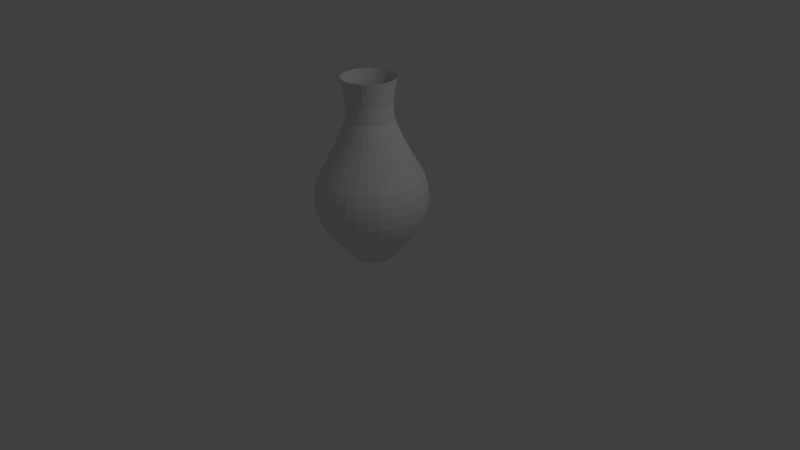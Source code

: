 # Source: vase.blend  (saved by Blender 2.77.0; exported with 4.5.12 LTS)
import bpy
from mathutils import Matrix  # noqa: F401  (used for matrix-valued properties, if any)

bpy.ops.wm.read_factory_settings(use_empty=True)
scene = bpy.context.scene
scene.name = 'Scene'

# ---- collections
col_collection_1 = bpy.data.collections.new('Collection 1'); scene.collection.children.link(col_collection_1)

# ---- world
world_world = bpy.data.worlds.new('World'); scene.world = world_world
world_world.color = (0.05088, 0.05088, 0.05088)
world_world.use_sun_shadow = False
world_world.sun_shadow_jitter_overblur = 0.0
world_world.cycles.sampling_method = 'MANUAL'

# ---- cameras
cam_camera = bpy.data.cameras.new('Camera')
cam_camera.clip_end = 100.0
cam_camera.lens = 35.0
cam_camera.sensor_width = 32.0
cam_camera.sensor_height = 18.0
cam_camera.ortho_scale = 7.314
cam_camera.dof.focus_distance = 0.0
cam_camera.dof.aperture_fstop = 128.0

# ---- lights
light_lamp = bpy.data.lights.new('Lamp', 'POINT')
light_lamp.transmission_factor = 0.0
light_lamp.cutoff_distance = 30.0
light_lamp.energy = 100.0
light_lamp.shadow_buffer_clip_start = 1.001
light_lamp.shadow_soft_size = 0.1
light_lamp.shadow_maximum_resolution = 0.006
light_lamp.use_absolute_resolution = True

# ---- meshes
me_sphere = bpy.data.meshes.new('Sphere')
me_sphere.from_pydata([(-0.3405, -2.284e-08, 0.471), (-0.2962, 2.396e-08, -0.04674), (-0.398, 2.693e-08, -0.2933), (-0.5066, 2.693e-08, -0.5066), (-0.5957, 2.693e-08, -0.6669), (-0.6619, 2.693e-08, -0.7907), (-0.7027, 2.693e-08, -0.9251), (-0.7165, 2.693e-08, -1.065), (-0.7027, 2.693e-08, -1.205), (-0.6619, 2.693e-08, -1.339), (-0.5957, 2.693e-08, -1.463), (-0.5066, 2.693e-08, -1.572), (-0.398, 2.693e-08, -1.702), (-0.2742, 2.693e-08, -1.867), (-0.3339, 0.06642, 0.471), (-0.2905, 0.05779, -0.04674), (-0.3904, 0.07765, -0.2933), (-0.4969, 0.09883, -0.5066), (-0.5843, 0.1162, -0.6669), (-0.6492, 0.1291, -0.7907), (-0.6892, 0.1371, -0.9251), (-0.7027, 0.1398, -1.065), (-0.6892, 0.1371, -1.205), (-0.6492, 0.1291, -1.339), (-0.5843, 0.1162, -1.463), (-0.4969, 0.09883, -1.572), (-0.3904, 0.07765, -1.702), (-0.2689, 0.05349, -1.867), (-0.3146, 0.1303, 0.471), (-0.2737, 0.1134, -0.04674), (-0.3677, 0.1523, -0.2933), (-0.468, 0.1939, -0.5066), (-0.5504, 0.228, -0.6669), (-0.6115, 0.2533, -0.7907), (-0.6492, 0.2689, -0.9251), (-0.6619, 0.2742, -1.065), (-0.6492, 0.2689, -1.205), (-0.6115, 0.2533, -1.339), (-0.5504, 0.228, -1.463), (-0.468, 0.1939, -1.572), (-0.3677, 0.1523, -1.702), (-0.2533, 0.1049, -1.867), (-0.2831, 0.1892, 0.471), (-0.2463, 0.1646, -0.04674), (-0.331, 0.2211, -0.2933), (-0.4212, 0.2815, -0.5066), (-0.4953, 0.331, -0.6669), (-0.5504, 0.3677, -0.7907), (-0.5843, 0.3904, -0.9251), (-0.5957, 0.398, -1.065), (-0.5843, 0.3904, -1.205), (-0.5504, 0.3677, -1.339), (-0.4953, 0.331, -1.463), (-0.4212, 0.2815, -1.572), (-0.331, 0.2211, -1.702), (-0.228, 0.1523, -1.867), (-0.2408, 0.2408, 0.471), (-0.2095, 0.2095, -0.04674), (-0.2815, 0.2815, -0.2933), (-0.3582, 0.3582, -0.5066), (-0.4212, 0.4212, -0.6669), (-0.468, 0.468, -0.7907), (-0.4969, 0.4969, -0.9251), (-0.5066, 0.5066, -1.065), (-0.4969, 0.4969, -1.205), (-0.468, 0.468, -1.339), (-0.4212, 0.4212, -1.463), (-0.3582, 0.3582, -1.572), (-0.2815, 0.2815, -1.702), (-0.1939, 0.1939, -1.867), (-0.1892, 0.2831, 0.471), (-0.1646, 0.2463, -0.04674), (-0.2211, 0.331, -0.2933), (-0.2815, 0.4212, -0.5066), (-0.331, 0.4953, -0.6669), (-0.3677, 0.5504, -0.7907), (-0.3904, 0.5843, -0.9251), (-0.398, 0.5957, -1.065), (-0.3904, 0.5843, -1.205), (-0.3677, 0.5504, -1.339), (-0.331, 0.4953, -1.463), (-0.2815, 0.4212, -1.572), (-0.2211, 0.331, -1.702), (-0.1523, 0.228, -1.867), (-0.1303, 0.3146, 0.471), (-0.1134, 0.2737, -0.04674), (-0.1523, 0.3677, -0.2933), (-0.1939, 0.468, -0.5066), (-0.228, 0.5504, -0.6669), (-0.2533, 0.6115, -0.7907), (-0.2689, 0.6492, -0.9251), (-0.2742, 0.6619, -1.065), (-0.2689, 0.6492, -1.205), (-0.2533, 0.6115, -1.339), (-0.228, 0.5504, -1.463), (-0.1939, 0.468, -1.572), (-0.1523, 0.3677, -1.702), (-0.1049, 0.2533, -1.867), (-0.06642, 0.3339, 0.471), (-0.05779, 0.2905, -0.04674), (-0.07765, 0.3904, -0.2933), (-0.09883, 0.4969, -0.5066), (-0.1162, 0.5843, -0.6669), (-0.1291, 0.6492, -0.7907), (-0.1371, 0.6892, -0.9251), (-0.1398, 0.7027, -1.065), (-0.1371, 0.6892, -1.205), (-0.1291, 0.6492, -1.339), (-0.1162, 0.5843, -1.463), (-0.09883, 0.4969, -1.572), (-0.07765, 0.3904, -1.702), (-0.05349, 0.2689, -1.867), (3.24e-07, 0.3405, 0.471), (3.04e-07, 0.2962, -0.04674), (2.934e-07, 0.398, -0.2933), (2.987e-07, 0.5066, -0.5066), (3.094e-07, 0.5957, -0.6669), (2.667e-07, 0.6619, -0.7907), (3.521e-07, 0.7027, -0.9251), (3.414e-07, 0.7165, -1.065), (3.521e-07, 0.7027, -1.205), (2.347e-07, 0.6619, -1.339), (3.094e-07, 0.5957, -1.463), (2.987e-07, 0.5066, -1.572), (3.147e-07, 0.398, -1.702), (2.88e-07, 0.2742, -1.867), (0.06642, 0.3339, 0.471), (0.05779, 0.2905, -0.04674), (0.07765, 0.3904, -0.2933), (0.09883, 0.4969, -0.5066), (0.1162, 0.5843, -0.6669), (0.1291, 0.6492, -0.7907), (0.1371, 0.6892, -0.9251), (0.1398, 0.7027, -1.065), (0.1371, 0.6892, -1.205), (0.1291, 0.6492, -1.339), (0.1162, 0.5843, -1.463), (0.09883, 0.4969, -1.572), (0.07765, 0.3904, -1.702), (0.05349, 0.2689, -1.867), (0.1303, 0.3146, 0.471), (0.1134, 0.2737, -0.04674), (0.1523, 0.3677, -0.2933), (0.1939, 0.468, -0.5066), (0.228, 0.5504, -0.6669), (0.2533, 0.6115, -0.7907), (0.2689, 0.6492, -0.9251), (0.2742, 0.6619, -1.065), (0.2689, 0.6492, -1.205), (0.2533, 0.6115, -1.339), (0.228, 0.5504, -1.463), (0.1939, 0.468, -1.572), (0.1523, 0.3677, -1.702), (0.1049, 0.2533, -1.867), (0.1892, 0.2831, 0.471), (0.1646, 0.2463, -0.04674), (0.2211, 0.331, -0.2933), (0.2815, 0.4212, -0.5066), (0.331, 0.4953, -0.6669), (0.3677, 0.5504, -0.7907), (0.3904, 0.5843, -0.9251), (0.398, 0.5957, -1.065), (0.3904, 0.5843, -1.205), (0.3677, 0.5504, -1.339), (0.331, 0.4953, -1.463), (0.2815, 0.4212, -1.572), (0.2211, 0.331, -1.702), (0.1523, 0.228, -1.867), (0.2408, 0.2408, 0.471), (0.2095, 0.2095, -0.04674), (0.2815, 0.2815, -0.2933), (0.3582, 0.3582, -0.5066), (0.4212, 0.4212, -0.6669), (0.468, 0.468, -0.7907), (0.4969, 0.4969, -0.9251), (0.5066, 0.5066, -1.065), (0.4969, 0.4969, -1.205), (0.468, 0.468, -1.339), (0.4212, 0.4212, -1.463), (0.3582, 0.3582, -1.572), (0.2815, 0.2815, -1.702), (0.1939, 0.1939, -1.867), (0.2831, 0.1892, 0.471), (0.2463, 0.1646, -0.04674), (0.331, 0.2211, -0.2933), (0.4212, 0.2815, -0.5066), (0.4953, 0.331, -0.6669), (0.5504, 0.3677, -0.7907), (0.5843, 0.3904, -0.9251), (0.5957, 0.398, -1.065), (0.5843, 0.3904, -1.205), (0.5504, 0.3677, -1.339), (0.4953, 0.331, -1.463), (0.4212, 0.2815, -1.572), (0.331, 0.2211, -1.702), (0.228, 0.1523, -1.867), (0.3146, 0.1303, 0.471), (0.2737, 0.1134, -0.04674), (0.3677, 0.1523, -0.2933), (0.468, 0.1939, -0.5066), (0.5504, 0.228, -0.6669), (0.6115, 0.2533, -0.7907), (0.6492, 0.2689, -0.9251), (0.6619, 0.2742, -1.065), (0.6492, 0.2689, -1.205), (0.6115, 0.2533, -1.339), (0.5504, 0.228, -1.463), (0.468, 0.1939, -1.572), (0.3677, 0.1523, -1.702), (0.2533, 0.1049, -1.867), (0.3339, 0.06642, 0.471), (0.2905, 0.05779, -0.04674), (0.3904, 0.07765, -0.2933), (0.4969, 0.09883, -0.5066), (0.5843, 0.1162, -0.6669), (0.6492, 0.1291, -0.7907), (0.6892, 0.1371, -0.9251), (0.7027, 0.1398, -1.065), (0.6892, 0.1371, -1.205), (0.6492, 0.1291, -1.339), (0.5843, 0.1162, -1.463), (0.4969, 0.09883, -1.572), (0.3904, 0.07765, -1.702), (0.2689, 0.05349, -1.867), (0.3405, -3.543e-08, 0.471), (0.2962, 5.587e-08, -0.04674), (0.398, 4.578e-08, -0.2933), (0.5066, 8.417e-09, -0.5066), (0.5957, -3.429e-08, -0.6669), (0.6619, 7.247e-08, -0.7907), (0.7027, -3.429e-08, -0.9251), (0.7165, -4.496e-08, -1.065), (0.7027, -3.429e-08, -1.205), (0.6619, 7.247e-08, -1.339), (0.5957, -3.429e-08, -1.463), (0.5066, 8.417e-09, -1.572), (0.398, 1.909e-08, -1.702), (0.2742, 2.977e-08, -1.867), (0.3339, -0.06642, 0.471), (0.2905, -0.05779, -0.04674), (0.3904, -0.07765, -0.2933), (0.4969, -0.09883, -0.5066), (0.5843, -0.1162, -0.6669), (0.6492, -0.1291, -0.7907), (0.6892, -0.1371, -0.9251), (0.7027, -0.1398, -1.065), (0.6892, -0.1371, -1.205), (0.6492, -0.1291, -1.339), (0.5843, -0.1162, -1.463), (0.4969, -0.09883, -1.572), (0.3904, -0.07765, -1.702), (0.2689, -0.05349, -1.867), (0.3146, -0.1303, 0.471), (0.2737, -0.1134, -0.04674), (0.3677, -0.1523, -0.2933), (0.468, -0.1939, -0.5066), (0.5504, -0.228, -0.6669), (0.6115, -0.2533, -0.7907), (0.6492, -0.2689, -0.9251), (0.6619, -0.2742, -1.065), (0.6492, -0.2689, -1.205), (0.6115, -0.2533, -1.339), (0.5504, -0.228, -1.463), (0.468, -0.1939, -1.572), (0.3677, -0.1523, -1.702), (0.2533, -0.1049, -1.867), (0.2831, -0.1892, 0.471), (0.2463, -0.1646, -0.04674), (0.331, -0.2211, -0.2933), (0.4212, -0.2815, -0.5066), (0.4953, -0.331, -0.6669), (0.5504, -0.3677, -0.7907), (0.5843, -0.3904, -0.9251), (0.5957, -0.398, -1.065), (0.5843, -0.3904, -1.205), (0.5504, -0.3677, -1.339), (0.4953, -0.331, -1.463), (0.4212, -0.2815, -1.572), (0.331, -0.2211, -1.702), (0.228, -0.1523, -1.867), (0.2408, -0.2408, 0.471), (0.2095, -0.2095, -0.04674), (0.2815, -0.2815, -0.2933), (0.3582, -0.3582, -0.5066), (0.4212, -0.4212, -0.6669), (0.468, -0.468, -0.7907), (0.4969, -0.4969, -0.9251), (0.5066, -0.5066, -1.065), (0.4969, -0.4969, -1.205), (0.468, -0.468, -1.339), (0.4212, -0.4212, -1.463), (0.3582, -0.3582, -1.572), (0.2815, -0.2815, -1.702), (0.1939, -0.1939, -1.867), (0.1892, -0.2831, 0.471), (0.1646, -0.2463, -0.04674), (0.2211, -0.331, -0.2933), (0.2815, -0.4212, -0.5066), (0.331, -0.4953, -0.6669), (0.3677, -0.5504, -0.7907), (0.3904, -0.5843, -0.9251), (0.398, -0.5957, -1.065), (0.3904, -0.5843, -1.205), (0.3677, -0.5504, -1.339), (0.331, -0.4953, -1.463), (0.2815, -0.4212, -1.572), (0.2211, -0.331, -1.702), (0.1523, -0.228, -1.867), (0.1303, -0.3146, 0.471), (0.1134, -0.2737, -0.04674), (0.1523, -0.3677, -0.2933), (0.1939, -0.468, -0.5066), (0.228, -0.5504, -0.6669), (0.2533, -0.6115, -0.7907), (0.2689, -0.6492, -0.9251), (0.2742, -0.6619, -1.065), (0.2689, -0.6492, -1.205), (0.2533, -0.6115, -1.339), (0.228, -0.5504, -1.463), (0.1939, -0.468, -1.572), (0.1523, -0.3677, -1.702), (0.1049, -0.2533, -1.867), (0.06642, -0.3339, 0.471), (0.05779, -0.2905, -0.04674), (0.07765, -0.3904, -0.2933), (0.09883, -0.4969, -0.5066), (0.1162, -0.5843, -0.6669), (0.1291, -0.6492, -0.7907), (0.1371, -0.6892, -0.9251), (0.1398, -0.7027, -1.065), (0.1371, -0.6892, -1.205), (0.1291, -0.6492, -1.339), (0.1162, -0.5843, -1.463), (0.09883, -0.4969, -1.572), (0.07765, -0.3904, -1.702), (0.05349, -0.2689, -1.867), (2.98e-07, -0.3405, 0.471), (2.752e-07, -0.2962, -0.04674), (2.72e-07, -0.398, -0.2933), (2.026e-07, -0.5066, -0.5066), (1.706e-07, -0.5957, -0.6669), (2.987e-07, -0.6619, -0.7907), (1.386e-07, -0.7027, -0.9251), (1.706e-07, -0.7165, -1.065), (1.386e-07, -0.7027, -1.205), (2.987e-07, -0.6619, -1.339), (1.706e-07, -0.5957, -1.463), (2.026e-07, -0.5066, -1.572), (2.56e-07, -0.398, -1.702), (2.507e-07, -0.2742, -1.867), (-0.06642, -0.3339, 0.471), (-0.05779, -0.2905, -0.04674), (-0.07765, -0.3904, -0.2933), (-0.09883, -0.4969, -0.5066), (-0.1162, -0.5843, -0.6669), (-0.1291, -0.6492, -0.7907), (-0.1371, -0.6892, -0.9251), (-0.1398, -0.7027, -1.065), (-0.1371, -0.6892, -1.205), (-0.1291, -0.6492, -1.339), (-0.1162, -0.5843, -1.463), (-0.09883, -0.4969, -1.572), (-0.07765, -0.3904, -1.702), (-0.05349, -0.2689, -1.867), (-0.1303, -0.3146, 0.471), (-0.1134, -0.2737, -0.04674), (-0.1523, -0.3677, -0.2933), (-0.1939, -0.468, -0.5066), (-0.228, -0.5504, -0.6669), (-0.2533, -0.6115, -0.7907), (-0.2689, -0.6492, -0.9251), (-0.2742, -0.6619, -1.065), (-0.2689, -0.6492, -1.205), (-0.2533, -0.6115, -1.339), (-0.228, -0.5504, -1.463), (-0.1939, -0.468, -1.572), (-0.1523, -0.3677, -1.702), (-0.1049, -0.2533, -1.867), (-0.1892, -0.2831, 0.471), (-0.1646, -0.2463, -0.04674), (-0.2211, -0.331, -0.2933), (-0.2815, -0.4212, -0.5066), (-0.331, -0.4953, -0.6669), (-0.3677, -0.5504, -0.7907), (-0.3904, -0.5843, -0.9251), (-0.398, -0.5957, -1.065), (-0.3904, -0.5843, -1.205), (-0.3677, -0.5504, -1.339), (-0.331, -0.4953, -1.463), (-0.2815, -0.4212, -1.572), (-0.2211, -0.331, -1.702), (-0.1523, -0.228, -1.867), (-0.2408, -0.2408, 0.471), (-0.2095, -0.2095, -0.04674), (-0.2815, -0.2815, -0.2933), (-0.3582, -0.3582, -0.5066), (-0.4212, -0.4212, -0.6669), (-0.468, -0.468, -0.7907), (-0.4969, -0.4969, -0.9251), (-0.5066, -0.5066, -1.065), (-0.4969, -0.4969, -1.205), (-0.468, -0.468, -1.339), (-0.4212, -0.4212, -1.463), (-0.3582, -0.3582, -1.572), (-0.2815, -0.2815, -1.702), (-0.1939, -0.1939, -1.867), (-0.2831, -0.1892, 0.471), (-0.2463, -0.1646, -0.04674), (-0.331, -0.2211, -0.2933), (-0.4212, -0.2815, -0.5066), (-0.4953, -0.331, -0.6669), (-0.5504, -0.3677, -0.7907), (-0.5843, -0.3904, -0.9251), (-0.5957, -0.398, -1.065), (-0.5843, -0.3904, -1.205), (-0.5504, -0.3677, -1.339), (-0.4953, -0.331, -1.463), (-0.4212, -0.2815, -1.572), (-0.331, -0.2211, -1.702), (-0.228, -0.1523, -1.867), (-0.3146, -0.1303, 0.471), (-0.2737, -0.1134, -0.04674), (-0.3677, -0.1523, -0.2933), (-0.468, -0.1939, -0.5066), (-0.5504, -0.228, -0.6669), (-0.6115, -0.2533, -0.7907), (-0.6492, -0.2689, -0.9251), (-0.6619, -0.2742, -1.065), (-0.6492, -0.2689, -1.205), (-0.6115, -0.2533, -1.339), (-0.5504, -0.228, -1.463), (-0.468, -0.1939, -1.572), (-0.3677, -0.1523, -1.702), (-0.2533, -0.1049, -1.867), (-0.3339, -0.06642, 0.471), (-0.2905, -0.05779, -0.04674), (-0.3904, -0.07765, -0.2933), (-0.4969, -0.09883, -0.5066), (-0.5843, -0.1162, -0.6669), (-0.6492, -0.1291, -0.7907), (-0.6892, -0.1371, -0.9251), (-0.7027, -0.1398, -1.065), (-0.6892, -0.1371, -1.205), (-0.6492, -0.1291, -1.339), (-0.5843, -0.1162, -1.463), (-0.4969, -0.09883, -1.572), (-0.3904, -0.07765, -1.702), (-0.2689, -0.05349, -1.867), (-0.3095, -2.992e-09, 0.3135), (-0.2872, 1.448e-08, 0.1497), (-0.3035, 0.06038, 0.3135), (-0.2817, 0.05603, 0.1497), (-0.2859, 0.1184, 0.3135), (-0.2653, 0.1099, 0.1497), (-0.2573, 0.1719, 0.3135), (-0.2388, 0.1596, 0.1497), (-0.2188, 0.2188, 0.3135), (-0.2031, 0.2031, 0.1497), (-0.1719, 0.2573, 0.3135), (-0.1596, 0.2388, 0.1497), (-0.1184, 0.2859, 0.3135), (-0.1099, 0.2653, 0.1497), (-0.06038, 0.3035, 0.3135), (-0.05603, 0.2817, 0.1497), (3.156e-07, 0.3095, 0.3135), (3.086e-07, 0.2872, 0.1497), (0.06038, 0.3035, 0.3135), (0.05603, 0.2817, 0.1497), (0.1184, 0.2859, 0.3135), (0.1099, 0.2653, 0.1497), (0.1719, 0.2573, 0.3135), (0.1596, 0.2388, 0.1497), (0.2188, 0.2188, 0.3135), (0.2031, 0.2031, 0.1497), (0.2573, 0.1719, 0.3135), (0.2388, 0.1596, 0.1497), (0.2859, 0.1184, 0.3135), (0.2653, 0.1099, 0.1497), (0.3035, 0.06038, 0.3135), (0.2817, 0.05603, 0.1497), (0.3095, -1.503e-09, 0.3135), (0.2872, 2.96e-08, 0.1497), (0.3035, -0.06038, 0.3135), (0.2817, -0.05603, 0.1497), (0.2859, -0.1184, 0.3135), (0.2653, -0.1099, 0.1497), (0.2573, -0.1719, 0.3135), (0.2388, -0.1596, 0.1497), (0.2188, -0.2188, 0.3135), (0.2031, -0.2031, 0.1497), (0.1719, -0.2573, 0.3135), (0.1596, -0.2388, 0.1497), (0.1184, -0.2859, 0.3135), (0.1099, -0.2653, 0.1497), (0.06038, -0.3035, 0.3135), (0.05603, -0.2817, 0.1497), (2.901e-07, -0.3095, 0.3135), (2.83e-07, -0.2872, 0.1497), (-0.06038, -0.3035, 0.3135), (-0.05603, -0.2817, 0.1497), (-0.1184, -0.2859, 0.3135), (-0.1099, -0.2653, 0.1497), (-0.1719, -0.2573, 0.3135), (-0.1596, -0.2388, 0.1497), (-0.2188, -0.2188, 0.3135), (-0.2031, -0.2031, 0.1497), (-0.2573, -0.1719, 0.3135), (-0.2388, -0.1596, 0.1497), (-0.2859, -0.1184, 0.3135), (-0.2653, -0.1099, 0.1497), (-0.3035, -0.06038, 0.3135), (-0.2817, -0.05603, 0.1497)], [], [(5, 4, 18, 19), (13, 12, 26, 27), (6, 5, 19, 20), (7, 6, 20, 21), (8, 7, 21, 22), (448, 0, 14, 450), (9, 8, 22, 23), (2, 1, 15, 16), (10, 9, 23, 24), (3, 2, 16, 17), (11, 10, 24, 25), (4, 3, 17, 18), (12, 11, 25, 26), (25, 24, 38, 39), (18, 17, 31, 32), (26, 25, 39, 40), (19, 18, 32, 33), (27, 26, 40, 41), (20, 19, 33, 34), (21, 20, 34, 35), (22, 21, 35, 36), (450, 14, 28, 452), (23, 22, 36, 37), (16, 15, 29, 30), (24, 23, 37, 38), (17, 16, 30, 31), (36, 35, 49, 50), (452, 28, 42, 454), (37, 36, 50, 51), (30, 29, 43, 44), (38, 37, 51, 52), (31, 30, 44, 45), (39, 38, 52, 53), (32, 31, 45, 46), (40, 39, 53, 54), (33, 32, 46, 47), (41, 40, 54, 55), (34, 33, 47, 48), (35, 34, 48, 49), (54, 53, 67, 68), (47, 46, 60, 61), (55, 54, 68, 69), (48, 47, 61, 62), (49, 48, 62, 63), (50, 49, 63, 64), (454, 42, 56, 456), (51, 50, 64, 65), (44, 43, 57, 58), (52, 51, 65, 66), (45, 44, 58, 59), (53, 52, 66, 67), (46, 45, 59, 60), (456, 56, 70, 458), (65, 64, 78, 79), (58, 57, 71, 72), (66, 65, 79, 80), (59, 58, 72, 73), (67, 66, 80, 81), (60, 59, 73, 74), (68, 67, 81, 82), (61, 60, 74, 75), (69, 68, 82, 83), (62, 61, 75, 76), (63, 62, 76, 77), (64, 63, 77, 78), (75, 74, 88, 89), (83, 82, 96, 97), (76, 75, 89, 90), (77, 76, 90, 91), (78, 77, 91, 92), (458, 70, 84, 460), (79, 78, 92, 93), (72, 71, 85, 86), (80, 79, 93, 94), (73, 72, 86, 87), (81, 80, 94, 95), (74, 73, 87, 88), (82, 81, 95, 96), (93, 92, 106, 107), (86, 85, 99, 100), (94, 93, 107, 108), (87, 86, 100, 101), (95, 94, 108, 109), (88, 87, 101, 102), (96, 95, 109, 110), (89, 88, 102, 103), (97, 96, 110, 111), (90, 89, 103, 104), (91, 90, 104, 105), (92, 91, 105, 106), (460, 84, 98, 462), (111, 110, 124, 125), (104, 103, 117, 118), (105, 104, 118, 119), (106, 105, 119, 120), (462, 98, 112, 464), (107, 106, 120, 121), (100, 99, 113, 114), (108, 107, 121, 122), (101, 100, 114, 115), (109, 108, 122, 123), (102, 101, 115, 116), (110, 109, 123, 124), (103, 102, 116, 117), (114, 113, 127, 128), (122, 121, 135, 136), (115, 114, 128, 129), (123, 122, 136, 137), (116, 115, 129, 130), (124, 123, 137, 138), (117, 116, 130, 131), (125, 124, 138, 139), (118, 117, 131, 132), (119, 118, 132, 133), (120, 119, 133, 134), (464, 112, 126, 466), (121, 120, 134, 135), (132, 131, 145, 146), (133, 132, 146, 147), (134, 133, 147, 148), (466, 126, 140, 468), (135, 134, 148, 149), (128, 127, 141, 142), (136, 135, 149, 150), (129, 128, 142, 143), (137, 136, 150, 151), (130, 129, 143, 144), (138, 137, 151, 152), (131, 130, 144, 145), (139, 138, 152, 153), (150, 149, 163, 164), (143, 142, 156, 157), (151, 150, 164, 165), (144, 143, 157, 158), (152, 151, 165, 166), (145, 144, 158, 159), (153, 152, 166, 167), (146, 145, 159, 160), (147, 146, 160, 161), (148, 147, 161, 162), (468, 140, 154, 470), (149, 148, 162, 163), (142, 141, 155, 156), (161, 160, 174, 175), (162, 161, 175, 176), (470, 154, 168, 472), (163, 162, 176, 177), (156, 155, 169, 170), (164, 163, 177, 178), (157, 156, 170, 171), (165, 164, 178, 179), (158, 157, 171, 172), (166, 165, 179, 180), (159, 158, 172, 173), (167, 166, 180, 181), (160, 159, 173, 174), (179, 178, 192, 193), (172, 171, 185, 186), (180, 179, 193, 194), (173, 172, 186, 187), (181, 180, 194, 195), (174, 173, 187, 188), (175, 174, 188, 189), (176, 175, 189, 190), (472, 168, 182, 474), (177, 176, 190, 191), (170, 169, 183, 184), (178, 177, 191, 192), (171, 170, 184, 185), (190, 189, 203, 204), (474, 182, 196, 476), (191, 190, 204, 205), (184, 183, 197, 198), (192, 191, 205, 206), (185, 184, 198, 199), (193, 192, 206, 207), (186, 185, 199, 200), (194, 193, 207, 208), (187, 186, 200, 201), (195, 194, 208, 209), (188, 187, 201, 202), (189, 188, 202, 203), (200, 199, 213, 214), (208, 207, 221, 222), (201, 200, 214, 215), (209, 208, 222, 223), (202, 201, 215, 216), (203, 202, 216, 217), (204, 203, 217, 218), (476, 196, 210, 478), (205, 204, 218, 219), (198, 197, 211, 212), (206, 205, 219, 220), (199, 198, 212, 213), (207, 206, 220, 221), (218, 217, 231, 232), (478, 210, 224, 480), (219, 218, 232, 233), (212, 211, 225, 226), (220, 219, 233, 234), (213, 212, 226, 227), (221, 220, 234, 235), (214, 213, 227, 228), (222, 221, 235, 236), (215, 214, 228, 229), (223, 222, 236, 237), (216, 215, 229, 230), (217, 216, 230, 231), (236, 235, 249, 250), (229, 228, 242, 243), (237, 236, 250, 251), (230, 229, 243, 244), (231, 230, 244, 245), (232, 231, 245, 246), (480, 224, 238, 482), (233, 232, 246, 247), (226, 225, 239, 240), (234, 233, 247, 248), (227, 226, 240, 241), (235, 234, 248, 249), (228, 227, 241, 242), (482, 238, 252, 484), (247, 246, 260, 261), (240, 239, 253, 254), (248, 247, 261, 262), (241, 240, 254, 255), (249, 248, 262, 263), (242, 241, 255, 256), (250, 249, 263, 264), (243, 242, 256, 257), (251, 250, 264, 265), (244, 243, 257, 258), (245, 244, 258, 259), (246, 245, 259, 260), (257, 256, 270, 271), (265, 264, 278, 279), (258, 257, 271, 272), (259, 258, 272, 273), (260, 259, 273, 274), (484, 252, 266, 486), (261, 260, 274, 275), (254, 253, 267, 268), (262, 261, 275, 276), (255, 254, 268, 269), (263, 262, 276, 277), (256, 255, 269, 270), (264, 263, 277, 278), (275, 274, 288, 289), (268, 267, 281, 282), (276, 275, 289, 290), (269, 268, 282, 283), (277, 276, 290, 291), (270, 269, 283, 284), (278, 277, 291, 292), (271, 270, 284, 285), (279, 278, 292, 293), (272, 271, 285, 286), (273, 272, 286, 287), (274, 273, 287, 288), (486, 266, 280, 488), (293, 292, 306, 307), (286, 285, 299, 300), (287, 286, 300, 301), (288, 287, 301, 302), (488, 280, 294, 490), (289, 288, 302, 303), (282, 281, 295, 296), (290, 289, 303, 304), (283, 282, 296, 297), (291, 290, 304, 305), (284, 283, 297, 298), (292, 291, 305, 306), (285, 284, 298, 299), (304, 303, 317, 318), (297, 296, 310, 311), (305, 304, 318, 319), (298, 297, 311, 312), (306, 305, 319, 320), (299, 298, 312, 313), (307, 306, 320, 321), (300, 299, 313, 314), (301, 300, 314, 315), (302, 301, 315, 316), (490, 294, 308, 492), (303, 302, 316, 317), (296, 295, 309, 310), (315, 314, 328, 329), (316, 315, 329, 330), (492, 308, 322, 494), (317, 316, 330, 331), (310, 309, 323, 324), (318, 317, 331, 332), (311, 310, 324, 325), (319, 318, 332, 333), (312, 311, 325, 326), (320, 319, 333, 334), (313, 312, 326, 327), (321, 320, 334, 335), (314, 313, 327, 328), (325, 324, 338, 339), (333, 332, 346, 347), (326, 325, 339, 340), (334, 333, 347, 348), (327, 326, 340, 341), (335, 334, 348, 349), (328, 327, 341, 342), (329, 328, 342, 343), (330, 329, 343, 344), (494, 322, 336, 496), (331, 330, 344, 345), (324, 323, 337, 338), (332, 331, 345, 346), (343, 342, 356, 357), (344, 343, 357, 358), (496, 336, 350, 498), (345, 344, 358, 359), (338, 337, 351, 352), (346, 345, 359, 360), (339, 338, 352, 353), (347, 346, 360, 361), (340, 339, 353, 354), (348, 347, 361, 362), (341, 340, 354, 355), (349, 348, 362, 363), (342, 341, 355, 356), (361, 360, 374, 375), (354, 353, 367, 368), (362, 361, 375, 376), (355, 354, 368, 369), (363, 362, 376, 377), (356, 355, 369, 370), (357, 356, 370, 371), (358, 357, 371, 372), (498, 350, 364, 500), (359, 358, 372, 373), (352, 351, 365, 366), (360, 359, 373, 374), (353, 352, 366, 367), (372, 371, 385, 386), (500, 364, 378, 502), (373, 372, 386, 387), (366, 365, 379, 380), (374, 373, 387, 388), (367, 366, 380, 381), (375, 374, 388, 389), (368, 367, 381, 382), (376, 375, 389, 390), (369, 368, 382, 383), (377, 376, 390, 391), (370, 369, 383, 384), (371, 370, 384, 385), (382, 381, 395, 396), (390, 389, 403, 404), (383, 382, 396, 397), (391, 390, 404, 405), (384, 383, 397, 398), (385, 384, 398, 399), (386, 385, 399, 400), (502, 378, 392, 504), (387, 386, 400, 401), (380, 379, 393, 394), (388, 387, 401, 402), (381, 380, 394, 395), (389, 388, 402, 403), (400, 399, 413, 414), (504, 392, 406, 506), (401, 400, 414, 415), (394, 393, 407, 408), (402, 401, 415, 416), (395, 394, 408, 409), (403, 402, 416, 417), (396, 395, 409, 410), (404, 403, 417, 418), (397, 396, 410, 411), (405, 404, 418, 419), (398, 397, 411, 412), (399, 398, 412, 413), (435, 511, 449, 1), (418, 417, 431, 432), (411, 410, 424, 425), (419, 418, 432, 433), (412, 411, 425, 426), (413, 412, 426, 427), (414, 413, 427, 428), (506, 406, 420, 508), (415, 414, 428, 429), (408, 407, 421, 422), (416, 415, 429, 430), (409, 408, 422, 423), (417, 416, 430, 431), (410, 409, 423, 424), (429, 428, 442, 443), (422, 421, 435, 436), (430, 429, 443, 444), (423, 422, 436, 437), (431, 430, 444, 445), (424, 423, 437, 438), (432, 431, 445, 446), (425, 424, 438, 439), (433, 432, 446, 447), (426, 425, 439, 440), (27, 41, 55, 69, 83, 97, 111, 125, 139, 153, 167, 181, 195, 209, 223, 237, 251, 265, 279, 293, 307, 321, 335, 349, 363, 377, 391, 405, 419, 433, 447, 13), (427, 426, 440, 441), (428, 427, 441, 442), (508, 420, 434, 510), (447, 446, 12, 13), (440, 439, 5, 6), (441, 440, 6, 7), (442, 441, 7, 8), (510, 434, 0, 448), (443, 442, 8, 9), (436, 435, 1, 2), (444, 443, 9, 10), (437, 436, 2, 3), (445, 444, 10, 11), (438, 437, 3, 4), (446, 445, 11, 12), (439, 438, 4, 5), (511, 510, 448, 449), (421, 509, 511, 435), (509, 508, 510, 511), (407, 507, 509, 421), (507, 506, 508, 509), (393, 505, 507, 407), (505, 504, 506, 507), (379, 503, 505, 393), (503, 502, 504, 505), (365, 501, 503, 379), (501, 500, 502, 503), (351, 499, 501, 365), (499, 498, 500, 501), (337, 497, 499, 351), (497, 496, 498, 499), (323, 495, 497, 337), (495, 494, 496, 497), (309, 493, 495, 323), (493, 492, 494, 495), (295, 491, 493, 309), (491, 490, 492, 493), (281, 489, 491, 295), (489, 488, 490, 491), (267, 487, 489, 281), (487, 486, 488, 489), (253, 485, 487, 267), (485, 484, 486, 487), (239, 483, 485, 253), (483, 482, 484, 485), (225, 481, 483, 239), (481, 480, 482, 483), (211, 479, 481, 225), (479, 478, 480, 481), (197, 477, 479, 211), (477, 476, 478, 479), (183, 475, 477, 197), (475, 474, 476, 477), (169, 473, 475, 183), (473, 472, 474, 475), (155, 471, 473, 169), (471, 470, 472, 473), (141, 469, 471, 155), (469, 468, 470, 471), (127, 467, 469, 141), (467, 466, 468, 469), (113, 465, 467, 127), (465, 464, 466, 467), (99, 463, 465, 113), (463, 462, 464, 465), (85, 461, 463, 99), (461, 460, 462, 463), (71, 459, 461, 85), (459, 458, 460, 461), (57, 457, 459, 71), (457, 456, 458, 459), (43, 455, 457, 57), (455, 454, 456, 457), (29, 453, 455, 43), (453, 452, 454, 455), (15, 451, 453, 29), (451, 450, 452, 453), (1, 449, 451, 15), (449, 448, 450, 451)])
me_sphere.use_remesh_preserve_volume = False
me_sphere.use_remesh_preserve_attributes = False
me_sphere.use_mirror_vertex_groups = False
me_sphere.update()

# ---- objects
ob_sphere = bpy.data.objects.new('Sphere', me_sphere)
ob_lamp = bpy.data.objects.new('Lamp', light_lamp)
ob_camera = bpy.data.objects.new('Camera', cam_camera)

# ---- transforms, parenting, visibility, modifiers, constraints
ob_sphere.location = (-0.001523, -8.75e-08, 1.886)
ob_sphere.lineart.crease_threshold = 0.0
ob_lamp.location = (4.076, 1.005, 5.904)
ob_lamp.rotation_euler = (0.6503, 0.05522, 1.866)
ob_lamp.lock_rotations_4d = False
ob_lamp.empty_display_type = 'ARROWS'
ob_lamp.color = (0.0, 0.0, 0.0, 0.0)
ob_lamp.lineart.crease_threshold = 0.0
ob_camera.location = (7.481, -6.508, 5.344)
ob_camera.rotation_euler = (1.109, 0.01082, 0.8149)
ob_camera.lock_rotations_4d = False
ob_camera.empty_display_type = 'ARROWS'
ob_camera.color = (0.0, 0.0, 0.0, 0.0)
ob_camera.display_type = 'WIRE'
ob_camera.lineart.crease_threshold = 0.0

# ---- collection membership
col_collection_1.objects.link(ob_sphere)
col_collection_1.objects.link(ob_lamp)
col_collection_1.objects.link(ob_camera)

# ---- scene / render settings (as saved in the file)
scene.camera = ob_camera
scene.frame_start = 1; scene.frame_end = 250; scene.frame_set(1)
scene.render.engine = 'BLENDER_EEVEE_NEXT'
scene.render.resolution_percentage = 50
scene.render.dither_intensity = 0.0
scene.cycles.use_denoising = False
scene.cycles.samples = 128
scene.cycles.sampling_pattern = 'TABULATED_SOBOL'
scene.cycles.light_sampling_threshold = 0.0
scene.cycles.use_adaptive_sampling = False
scene.cycles.use_light_tree = False
scene.cycles.blur_glossy = 0.0
scene.cycles.sample_clamp_indirect = 0.0
scene.view_settings.view_transform = 'Standard'
bpy.context.view_layer.update()
